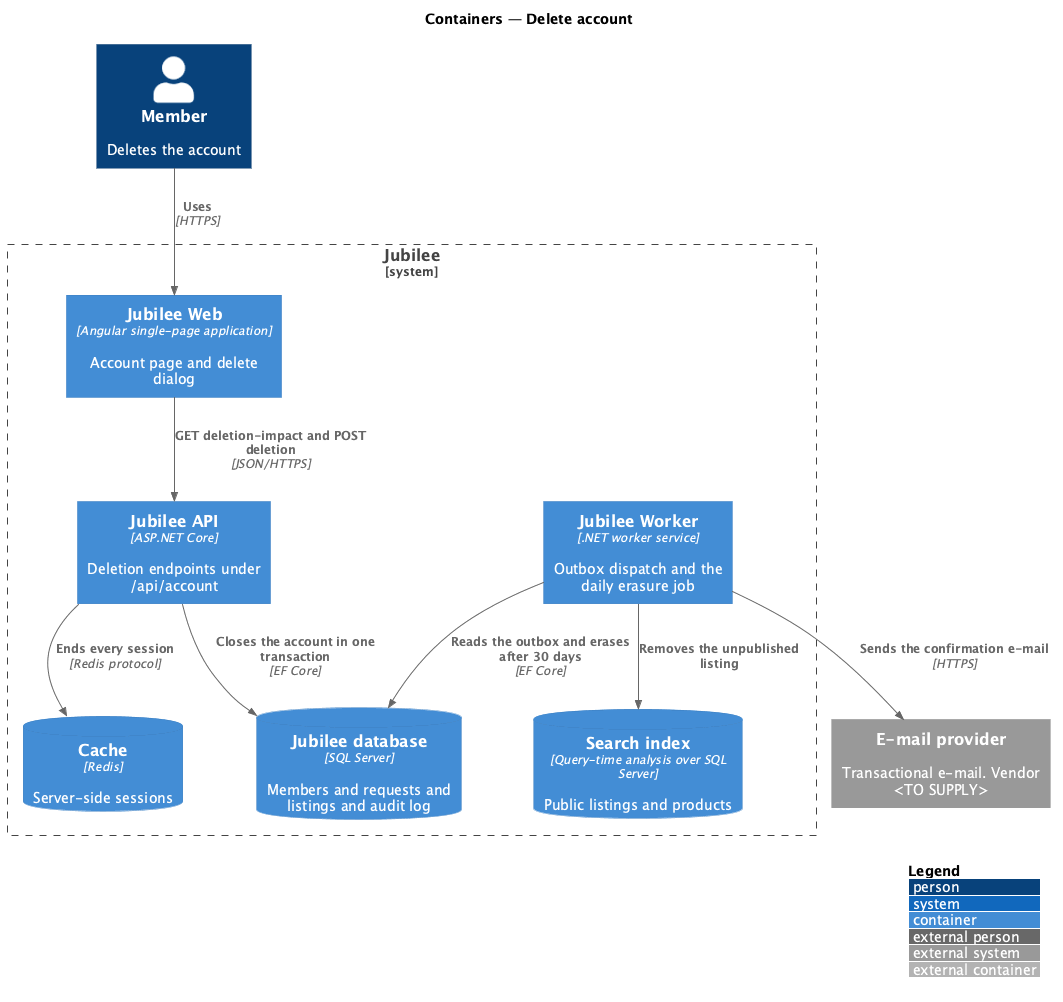

The diagram above was rendered by PlantUML. Its source (embedded in the PNG):
@startuml
!include <C4/C4_Container>
LAYOUT_WITH_LEGEND()
title Containers — Delete account


Person(member, "Member", "Deletes the account")
System_Boundary(jubilee, "Jubilee") {
  Container(web, "Jubilee Web", "Angular single-page application", "Account page and delete dialog")
  Container(api, "Jubilee API", "ASP.NET Core", "Deletion endpoints under /api/account")
  Container(worker, "Jubilee Worker", ".NET worker service", "Outbox dispatch and the daily erasure job")
  ContainerDb(db, "Jubilee database", "SQL Server", "Members and requests and listings and audit log")
  ContainerDb(cache, "Cache", "Redis", "Server-side sessions")
  ContainerDb(search, "Search index", "Query-time analysis over SQL Server", "Public listings and products")
}
System_Ext(email, "E-mail provider", "Transactional e-mail. Vendor <TO SUPPLY>")

Rel(member, web, "Uses", "HTTPS")
Rel(web, api, "GET deletion-impact and POST deletion", "JSON/HTTPS")
Rel(api, db, "Closes the account in one transaction", "EF Core")
Rel(api, cache, "Ends every session", "Redis protocol")
Rel(worker, db, "Reads the outbox and erases after 30 days", "EF Core")
Rel(worker, search, "Removes the unpublished listing")
Rel(worker, email, "Sends the confirmation e-mail", "HTTPS")
@enduml